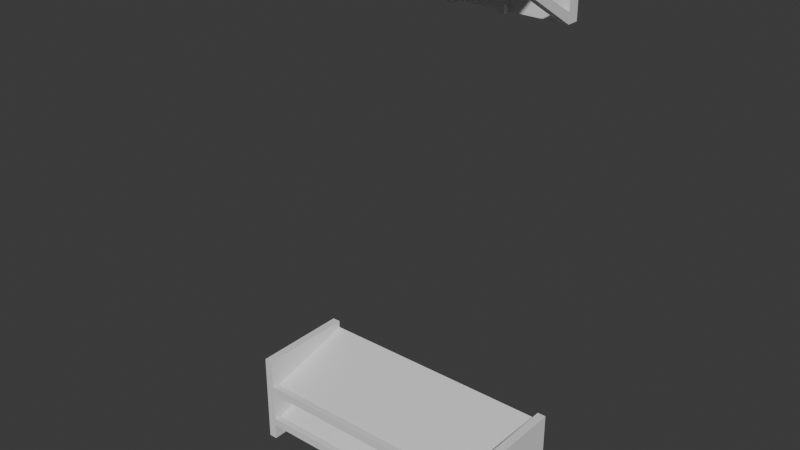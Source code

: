# Source: shoestand.blend  (saved by Blender 5.1.30; exported with 4.5.12 LTS)
import bpy
from mathutils import Matrix  # noqa: F401  (used for matrix-valued properties, if any)

bpy.ops.wm.read_factory_settings(use_empty=True)
scene = bpy.context.scene
scene.name = 'Scene'

# ---- collections
col_collection = bpy.data.collections.new('Collection'); scene.collection.children.link(col_collection)

# ---- materials (node trees are filled in below, after node groups)
mat_shoestand = bpy.data.materials.new('Shoestand')
mat_shoestand.alpha_threshold = 0.0
mat_shoestand.use_backface_culling_lightprobe_volume = False
mat_shoestand.roughness = 0.5
mat_shoestand.line_color = (0.0, 0.0, 0.0, 1.0)
mat_shelf = bpy.data.materials.new('Shelf')

# ---- material node trees
mat_shoestand.use_nodes = True; mat_shoestand.node_tree.nodes.clear()
_N = mat_shoestand.node_tree.nodes; _L = mat_shoestand.node_tree.links
n0 = _N.new('ShaderNodeOutputMaterial'); n0.name = 'Material Output'; n0.location = (200, 100)
n1 = _N.new('ShaderNodeBsdfPrincipled'); n1.name = 'Principled BSDF'; n1.location = (-200, 100)
_L.new(n1.outputs[0], n0.inputs[0])
n0.is_active_output = True
mat_shelf.use_nodes = True; mat_shelf.node_tree.nodes.clear()
_N = mat_shelf.node_tree.nodes; _L = mat_shelf.node_tree.links
n0 = _N.new('ShaderNodeBsdfPrincipled'); n0.name = 'Principled BSDF'; n0.location = (-200, 100)
n1 = _N.new('ShaderNodeOutputMaterial'); n1.name = 'Material Output'; n1.location = (200, 100)
_L.new(n0.outputs[0], n1.inputs[0])
n1.is_active_output = True

# ---- world
world_world = bpy.data.worlds.new('World'); scene.world = world_world
world_world.use_nodes = True; world_world.node_tree.nodes.clear()
_N = world_world.node_tree.nodes; _L = world_world.node_tree.links
n0 = _N.new('ShaderNodeOutputWorld'); n0.name = 'World Output'; n0.location = (200, 100)
n1 = _N.new('ShaderNodeBackground'); n1.name = 'Background'; n1.location = (-200, 100)
n1.inputs[0].default_value = (0.05088, 0.05088, 0.05088, 1.0)
_L.new(n1.outputs[0], n0.inputs[0])
n0.is_active_output = True
world_world.color = (0.05088, 0.05088, 0.05088)
world_world.sun_shadow_jitter_overblur = 0.0

# ---- meshes
me_cube_001 = bpy.data.meshes.new('Cube.001')
me_cube_001.from_pydata([(-0.4, -0.15, 7.451e-09), (-0.4, -0.15, 0.282), (-0.4, 0.15, 7.451e-09), (-0.4, 0.15, 0.282), (0.4, -0.15, 7.451e-09), (0.4, -0.15, 0.282), (0.4, 0.15, 7.451e-09), (0.4, 0.15, 0.282), (-0.3748, 0.15, 7.451e-09), (0.3748, 0.15, 7.451e-09), (0.3748, 0.15, 0.282), (-0.3748, 0.15, 0.282), (0.3748, -0.15, 7.451e-09), (-0.3748, -0.15, 7.451e-09), (-0.3748, -0.15, 0.282), (0.3748, -0.15, 0.282), (-0.3748, -0.15, 0.1925), (-0.3748, -0.1322, 0.1925), (0.3748, -0.1322, 0.1925), (0.3748, -0.15, 0.1925), (-0.3748, -0.1322, 0.1845), (0.3748, -0.1322, 0.1845), (-0.3748, -0.1322, 0.06643), (0.3748, -0.1322, 0.06643), (-0.3748, 0.15, 0.2594), (-0.3748, 0.15, 0.2472), (-0.3748, 0.15, 0.1413), (-0.3748, 0.15, 0.129), (0.3748, 0.15, 0.129), (0.3748, 0.15, 0.1413), (0.3748, 0.15, 0.2472), (0.3748, 0.15, 0.2594), (0.3748, -0.15, 0.1798), (0.3748, -0.15, 0.1676), (0.3748, -0.15, 0.06172), (0.3748, -0.15, 0.04945), (-0.3748, -0.15, 0.04945), (-0.3748, -0.15, 0.06172), (-0.3748, -0.15, 0.1676), (-0.3748, -0.15, 0.1798), (0.3748, -0.15, 0.07439), (-0.3748, -0.15, 0.07439), (0.3748, -0.1322, 0.07439), (-0.3748, -0.1322, 0.07439)], [], [(0, 1, 3, 2), (6, 7, 5, 4), (7, 10, 15, 5), (11, 3, 1, 14), (24, 20, 21, 31), (23, 22, 43, 42), (17, 16, 19, 18), (41, 40, 42, 43), (22, 23, 29, 26), (34, 40, 41, 37, 36, 35), (21, 20, 17, 18), (37, 22, 26, 25, 38), (11, 14, 39, 20, 24), (27, 36, 13, 8), (29, 23, 34, 33, 30), (35, 28, 9, 12), (15, 10, 31, 21, 32), (4, 5, 15, 32, 33, 34, 35, 12), (13, 36, 37, 38, 39, 14, 1, 0), (32, 19, 16, 39, 38, 33)])
_uv = me_cube_001.uv_layers.new(name='UVMap')
_uv.uv.foreach_set('vector', [0.5196, 0.767, 0.7349, 0.7709, 0.7308, 0.9999, 0.5155, 0.996, 0.7837, 0.496, 0.5684, 0.4999, 0.5643, 0.2709, 0.7796, 0.267, 0.5155, 0.09897, 0.5299, 0.09487, 0.5717, 0.2613, 0.5643, 0.2709, 0.7693, 0.5949, 0.7837, 0.599, 0.7349, 0.7709, 0.7275, 0.7613, 0.0001494, 0.0001493, 0.2195, 0.0001494, 0.2195, 0.5631, 0.0001494, 0.5631, 0.2959, 0.0001494, 0.2959, 0.5631, 0.2899, 0.5631, 0.2899, 0.0001494, 0.2254, 0.0001494, 0.2388, 0.0001494, 0.2388, 0.5631, 0.2254, 0.5631, 0.2765, 0.5631, 0.2765, 0.0001494, 0.2899, 0.0001494, 0.2899, 0.5631, 0.2959, 0.5631, 0.2959, 0.0001494, 0.5152, 0.0001494, 0.5152, 0.5631, 0.267, 0.0001494, 0.2765, 0.0001494, 0.2765, 0.5631, 0.267, 0.5631, 0.2578, 0.5631, 0.2578, 0.0001494, 0.2195, 0.5631, 0.2195, 0.0001494, 0.2254, 0.0001494, 0.2254, 0.5631, 0.5684, 0.7476, 0.5725, 0.7337, 0.6382, 0.5126, 0.7218, 0.5151, 0.6519, 0.7501, 0.7693, 0.5949, 0.7275, 0.7613, 0.6654, 0.7508, 0.6738, 0.7392, 0.7562, 0.5912, 0.6213, 0.5001, 0.5583, 0.7468, 0.5178, 0.7472, 0.5155, 0.5011, 0.661, 0.0126, 0.7267, 0.2337, 0.7308, 0.2476, 0.6473, 0.2501, 0.5774, 0.01506, 0.7409, 0.2468, 0.6779, 0.0001494, 0.7837, 0.001136, 0.7814, 0.2472, 0.5717, 0.2613, 0.5299, 0.09487, 0.543, 0.0912, 0.6254, 0.2392, 0.6337, 0.2508, 0.7796, 0.267, 0.5643, 0.2709, 0.5717, 0.2613, 0.6337, 0.2508, 0.6473, 0.2501, 0.7308, 0.2476, 0.7409, 0.2468, 0.7814, 0.2472, 0.5178, 0.7472, 0.5583, 0.7468, 0.5684, 0.7476, 0.6519, 0.7501, 0.6654, 0.7508, 0.7275, 0.7613, 0.7349, 0.7709, 0.5196, 0.767, 0.2483, 0.5631, 0.2388, 0.5631, 0.2388, 0.0001494, 0.2483, 0.0001494, 0.2575, 0.0001494, 0.2575, 0.5631])
me_cube_001.materials.append(mat_shoestand)
me_cube_001.update()
me_cube_002 = bpy.data.meshes.new('Cube.002')
me_cube_002.from_pydata([(-0.4, -0.16, 1.58), (-0.4, -0.16, 1.612), (-0.4, 0.16, 1.58), (-0.4, 0.16, 1.612), (0.4, -0.16, 1.58), (0.4, -0.16, 1.612), (0.4, 0.16, 1.58), (0.4, 0.16, 1.612), (-0.4, 0.125, 1.58), (0.4, 0.125, 1.58), (0.4, 0.16, 1.405), (-0.4, 0.16, 1.405), (0.4, 0.125, 1.405), (-0.4, 0.125, 1.405), (-0.4, -0.1303, 1.58), (0.4, -0.1303, 1.58), (0.4, 0.125, 1.435), (-0.4, 0.125, 1.435), (-0.3772, -0.16, 1.58), (0.3772, -0.16, 1.58), (0.3772, 0.125, 1.405), (-0.3772, 0.125, 1.405), (0.3772, -0.1303, 1.58), (-0.3772, -0.1303, 1.58), (-0.3772, 0.125, 1.435), (0.3772, 0.125, 1.435), (0.2166, 0.125, 1.416), (0.2361, 0.125, 1.416), (0.06567, 0.125, 1.416), (0.08521, 0.125, 1.416), (-0.08521, 0.125, 1.416), (-0.06567, 0.125, 1.416), (-0.2361, 0.125, 1.416), (-0.2166, 0.125, 1.416), (0.2166, 0.125, 1.435), (0.2361, 0.125, 1.435), (0.06567, 0.125, 1.435), (0.08521, 0.125, 1.435), (-0.08521, 0.125, 1.435), (-0.06567, 0.125, 1.435), (-0.2361, 0.125, 1.435), (-0.2166, 0.125, 1.435), (-0.2166, 0.125, 1.405), (-0.2361, 0.125, 1.405), (-0.06567, 0.125, 1.405), (-0.08521, 0.125, 1.405), (0.08521, 0.125, 1.405), (0.06567, 0.125, 1.405), (0.2361, 0.125, 1.405), (0.2166, 0.125, 1.405), (0.08521, 0.1009, 1.405), (0.08521, 0.1009, 1.416), (-0.2166, 0.1009, 1.405), (-0.2166, 0.1009, 1.416), (0.06567, 0.1009, 1.416), (-0.06567, 0.1009, 1.405), (-0.06567, 0.1009, 1.416), (-0.2361, 0.1009, 1.416), (-0.08521, 0.1009, 1.416), (0.2361, 0.1009, 1.405), (0.2361, 0.1009, 1.416), (0.2166, 0.1009, 1.416), (-0.2361, 0.1009, 1.405), (-0.08521, 0.1009, 1.405), (0.06567, 0.1009, 1.405), (0.2166, 0.1009, 1.405), (-0.2361, 0.1129, 1.416), (-0.2166, 0.1129, 1.416), (0.08521, 0.1129, 1.416), (-0.08521, 0.1129, 1.416), (-0.06567, 0.1129, 1.416), (0.06567, 0.1129, 1.416), (0.2361, 0.1129, 1.416), (0.2166, 0.1129, 1.416), (0.08344, 0.1019, 1.426), (0.06744, 0.1019, 1.426), (-0.2183, 0.1019, 1.426), (-0.2343, 0.1019, 1.426), (-0.06744, 0.1019, 1.426), (-0.08344, 0.1019, 1.426), (0.2343, 0.1019, 1.426), (0.2183, 0.1019, 1.426), (-0.2343, 0.1118, 1.426), (0.08344, 0.1118, 1.426), (-0.08344, 0.1118, 1.426), (0.2343, 0.1118, 1.426), (0.2183, 0.1118, 1.426), (-0.2183, 0.1118, 1.426), (-0.06744, 0.1118, 1.426), (0.06744, 0.1118, 1.426)], [], [(0, 1, 3, 2, 8, 14), (6, 7, 5, 4, 15, 9), (4, 19, 20, 12), (6, 9, 16, 12, 10), (19, 22, 25, 20), (8, 2, 11, 13, 17), (22, 15, 16, 25), (15, 4, 12, 16), (60, 72, 85, 80), (22, 19, 18, 23), (17, 13, 0, 14), (4, 5, 1, 0, 18, 19), (21, 24, 23, 18), (13, 21, 18, 0), (52, 53, 57, 62), (24, 17, 14, 23), (8, 9, 15, 22, 23, 14), (50, 51, 54, 64), (59, 60, 61, 65), (32, 43, 62, 57, 66), (46, 29, 68, 51, 50), (71, 54, 75, 89), (33, 41, 40, 32), (31, 39, 38, 30), (29, 37, 36, 28), (27, 35, 34, 26), (9, 8, 17, 24, 40, 41, 38, 39, 36, 37, 34, 35, 25, 16), (37, 29, 46, 49, 26, 34), (35, 27, 48, 20, 25), (39, 31, 44, 47, 28, 36), (41, 33, 42, 45, 30, 38), (24, 21, 43, 32, 40), (11, 10, 12, 20, 48, 49, 46, 47, 44, 45, 42, 43, 21, 13), (55, 56, 58, 63), (28, 47, 64, 54, 71), (42, 33, 67, 53, 52), (45, 44, 55, 63), (49, 48, 59, 65), (48, 27, 72, 60, 59), (61, 60, 80, 81), (56, 70, 88, 78), (30, 45, 63, 58, 69), (43, 42, 52, 62), (26, 49, 65, 61, 73), (44, 31, 70, 56, 55), (47, 46, 50, 64), (27, 26, 73, 72), (29, 28, 71, 68), (33, 32, 66, 67), (31, 30, 69, 70), (88, 84, 79, 78), (87, 82, 77, 76), (83, 89, 75, 74), (85, 86, 81, 80), (66, 57, 77, 82), (73, 61, 81, 86), (54, 51, 74, 75), (72, 73, 86, 85), (51, 68, 83, 74), (53, 67, 87, 76), (68, 71, 89, 83), (57, 53, 76, 77), (67, 66, 82, 87), (58, 56, 78, 79), (70, 69, 84, 88), (69, 58, 79, 84)])
_uv = me_cube_002.uv_layers.new(name='UVMap')
_uv.uv.foreach_set('vector', [0.07586, 0.3553, 0.05628, 0.3762, 0.02046, 0.01911, 0.05416, 0.01434, 0.06152, 0.05358, 0.07328, 0.3352, 0.9477, 0.01261, 0.9848, 0.01739, 0.9477, 0.3762, 0.9281, 0.3552, 0.9307, 0.335, 0.9425, 0.05321, 0.1016, 0.6439, 0.07728, 0.6439, 0.07728, 0.287, 0.1016, 0.287, 0.9957, 0.7683, 0.9524, 0.7765, 0.931, 0.6115, 0.9262, 0.5898, 0.9472, 0.5641, 0.07728, 0.6439, 0.06066, 0.6169, 0.0495, 0.3041, 0.07728, 0.287, 0.056, 0.7762, 0.01265, 0.7686, 0.05864, 0.5641, 0.0789, 0.5896, 0.07502, 0.6115, 0.1425, 0.6178, 0.1182, 0.6169, 0.1294, 0.3041, 0.1536, 0.305, 0.1182, 0.6169, 0.1016, 0.6439, 0.1016, 0.287, 0.1294, 0.3041, 0.7309, 0.5625, 0.742, 0.5679, 0.7295, 0.5736, 0.7275, 0.5664, 0.913, 0.3313, 0.9148, 0.3558, 0.08912, 0.3559, 0.09095, 0.3315, 0.8708, 0.3142, 0.8986, 0.297, 0.8986, 0.6539, 0.882, 0.6269, 0.9281, 0.3552, 0.9477, 0.3762, 0.05628, 0.3762, 0.07586, 0.3553, 0.08912, 0.3559, 0.9148, 0.3558, 0.9229, 0.297, 0.9506, 0.3142, 0.9395, 0.6269, 0.9229, 0.6539, 0.8986, 0.297, 0.9229, 0.297, 0.9229, 0.6539, 0.8986, 0.6539, 0.244, 0.5763, 0.241, 0.578, 0.2303, 0.5621, 0.2389, 0.5614, 0.9506, 0.3142, 0.9749, 0.315, 0.9638, 0.6278, 0.9395, 0.6269, 0.06152, 0.05358, 0.9425, 0.05321, 0.9307, 0.335, 0.913, 0.3313, 0.09095, 0.3315, 0.07328, 0.3352, 0.577, 0.5686, 0.574, 0.5703, 0.5633, 0.5544, 0.5719, 0.5537, 0.7307, 0.5592, 0.7309, 0.5625, 0.7204, 0.5497, 0.7271, 0.5479, 0.2527, 0.5245, 0.2611, 0.5473, 0.2389, 0.5614, 0.2303, 0.5621, 0.2364, 0.5435, 0.5979, 0.5634, 0.597, 0.5774, 0.5822, 0.5764, 0.574, 0.5703, 0.577, 0.5686, 0.5694, 0.5358, 0.5633, 0.5544, 0.5485, 0.5477, 0.5535, 0.5324, 0.2642, 0.6041, 0.2644, 0.6241, 0.2439, 0.6245, 0.2432, 0.6039, 0.4303, 0.6052, 0.4307, 0.6246, 0.4093, 0.6257, 0.4093, 0.6049, 0.5976, 0.6028, 0.5976, 0.6236, 0.5767, 0.6223, 0.5766, 0.603, 0.7635, 0.6034, 0.7628, 0.6241, 0.7425, 0.6232, 0.7426, 0.6033, 0.9524, 0.7765, 0.056, 0.7762, 0.07502, 0.6115, 0.0935, 0.6167, 0.2439, 0.6245, 0.2644, 0.6241, 0.4093, 0.6257, 0.4307, 0.6246, 0.5767, 0.6223, 0.5976, 0.6236, 0.7425, 0.6232, 0.7628, 0.6241, 0.9129, 0.6166, 0.931, 0.6115, 0.5976, 0.6236, 0.5976, 0.6028, 0.5975, 0.5903, 0.7426, 0.5917, 0.7426, 0.6033, 0.7425, 0.6232, 0.7628, 0.6241, 0.7635, 0.6034, 0.7639, 0.5907, 0.9125, 0.5896, 0.9129, 0.6166, 0.4307, 0.6246, 0.4303, 0.6052, 0.4305, 0.5942, 0.5762, 0.5918, 0.5766, 0.603, 0.5767, 0.6223, 0.2644, 0.6241, 0.2642, 0.6041, 0.2642, 0.5926, 0.4095, 0.5925, 0.4093, 0.6049, 0.4093, 0.6257, 0.0935, 0.6167, 0.09336, 0.5896, 0.2429, 0.5913, 0.2432, 0.6039, 0.2439, 0.6245, 0.05864, 0.5641, 0.9472, 0.5641, 0.9262, 0.5898, 0.9125, 0.5896, 0.7639, 0.5907, 0.7426, 0.5917, 0.5975, 0.5903, 0.5762, 0.5918, 0.4305, 0.5942, 0.4095, 0.5925, 0.2642, 0.5926, 0.2429, 0.5913, 0.09336, 0.5896, 0.0789, 0.5896, 0.4099, 0.5681, 0.4069, 0.5713, 0.3957, 0.5571, 0.4017, 0.5578, 0.5857, 0.5168, 0.5941, 0.5396, 0.5719, 0.5537, 0.5633, 0.5544, 0.5694, 0.5358, 0.2649, 0.5711, 0.264, 0.5851, 0.2492, 0.5841, 0.241, 0.578, 0.244, 0.5763, 0.4329, 0.5419, 0.4331, 0.5666, 0.4099, 0.5681, 0.4017, 0.5578, 0.7452, 0.532, 0.7616, 0.5491, 0.7307, 0.5592, 0.7271, 0.5479, 0.7616, 0.5491, 0.7616, 0.5679, 0.742, 0.5679, 0.7309, 0.5625, 0.7307, 0.5592, 0.7204, 0.5497, 0.7309, 0.5625, 0.7275, 0.5664, 0.716, 0.5598, 0.4069, 0.5713, 0.4154, 0.5781, 0.4032, 0.5821, 0.4023, 0.5747, 0.4208, 0.5273, 0.4329, 0.5419, 0.4017, 0.5578, 0.3957, 0.5571, 0.4054, 0.5401, 0.2611, 0.5473, 0.2649, 0.5711, 0.244, 0.5763, 0.2389, 0.5614, 0.7343, 0.5235, 0.7452, 0.532, 0.7271, 0.5479, 0.7204, 0.5497, 0.7253, 0.535, 0.4331, 0.5666, 0.4304, 0.5809, 0.4154, 0.5781, 0.4069, 0.5713, 0.4099, 0.5681, 0.5941, 0.5396, 0.5979, 0.5634, 0.577, 0.5686, 0.5719, 0.5537, 0.7616, 0.5679, 0.7616, 0.5998, 0.742, 0.5998, 0.742, 0.5679, 0.597, 0.5774, 0.5954, 0.6013, 0.5806, 0.6003, 0.5822, 0.5764, 0.264, 0.5851, 0.2624, 0.609, 0.2476, 0.608, 0.2492, 0.5841, 0.4304, 0.5809, 0.4259, 0.6052, 0.4108, 0.6024, 0.4154, 0.5781, 0.4032, 0.5821, 0.3875, 0.5768, 0.3907, 0.5671, 0.4023, 0.5747, 0.2369, 0.5882, 0.221, 0.5821, 0.2247, 0.5723, 0.2363, 0.5809, 0.5699, 0.5805, 0.554, 0.5745, 0.5577, 0.5646, 0.5693, 0.5732, 0.7295, 0.5736, 0.7136, 0.5696, 0.716, 0.5598, 0.7275, 0.5664, 0.2364, 0.5435, 0.2303, 0.5621, 0.2155, 0.5554, 0.2205, 0.5401, 0.7253, 0.535, 0.7204, 0.5497, 0.7087, 0.5443, 0.7127, 0.5322, 0.5633, 0.5544, 0.574, 0.5703, 0.5693, 0.5732, 0.5577, 0.5646, 0.7289, 0.5838, 0.7094, 0.579, 0.7136, 0.5696, 0.7295, 0.5736, 0.574, 0.5703, 0.5822, 0.5764, 0.5699, 0.5805, 0.5693, 0.5732, 0.241, 0.578, 0.2492, 0.5841, 0.2369, 0.5882, 0.2363, 0.5809, 0.568, 0.5909, 0.5485, 0.5836, 0.554, 0.5745, 0.5699, 0.5805, 0.2303, 0.5621, 0.241, 0.578, 0.2363, 0.5809, 0.2247, 0.5723, 0.235, 0.5986, 0.2155, 0.5913, 0.221, 0.5821, 0.2369, 0.5882, 0.3957, 0.5571, 0.4069, 0.5713, 0.4023, 0.5747, 0.3907, 0.5671, 0.4017, 0.5924, 0.3825, 0.5859, 0.3875, 0.5768, 0.4032, 0.5821, 0.4054, 0.5401, 0.3957, 0.5571, 0.3825, 0.5475, 0.3905, 0.5335])
me_cube_002.materials.append(mat_shelf)
me_cube_002.update()

# ---- objects
ob_shoestand = bpy.data.objects.new('Shoestand', me_cube_001)
ob_hat_thing = bpy.data.objects.new('Hat thing', me_cube_002)

# ---- transforms, parenting, visibility, modifiers, constraints
ob_shoestand.location = (0.0, 0.0, 0.0)
ob_hat_thing.location = (0.0, 0.0, 0.0)

# ---- collection membership
col_collection.objects.link(ob_shoestand)
col_collection.objects.link(ob_hat_thing)

# ---- scene / render settings (as saved in the file)
scene.frame_start = 1; scene.frame_end = 250; scene.frame_set(0)
scene.render.engine = 'BLENDER_EEVEE_NEXT'
scene.render.bake_bias = 0.0
scene.render.bake_samples = 0
scene.cycles.sampling_pattern = 'TABULATED_SOBOL'
scene.eevee.use_volume_custom_range = False
bpy.context.view_layer.update()

# ---- added for rendering (the .blend has no active camera and no usable light): camera, sun
cam_auto = bpy.data.cameras.new('AutoCamera')
cam_auto.lens = 50.0
cam_auto.sensor_width = 36.0
cam_auto.clip_end = 1000.0
ob_auto_camera = bpy.data.objects.new('AutoCamera', cam_auto)
scene.collection.objects.link(ob_auto_camera)
ob_auto_camera.location = (1.69125, -2.0295, 2.15906)
ob_auto_camera.rotation_euler = (1.09748, -7.21219e-08, 0.694738)
scene.camera = ob_auto_camera
light_auto_sun = bpy.data.lights.new('AutoSun', 'SUN')
light_auto_sun.energy = 3.0
light_auto_sun.angle = 0.0523599
ob_auto_sun = bpy.data.objects.new('AutoSun', light_auto_sun)
scene.collection.objects.link(ob_auto_sun)
ob_auto_sun.rotation_euler = (0.872665, 0.174533, 0.523599)
bpy.context.view_layer.update()
